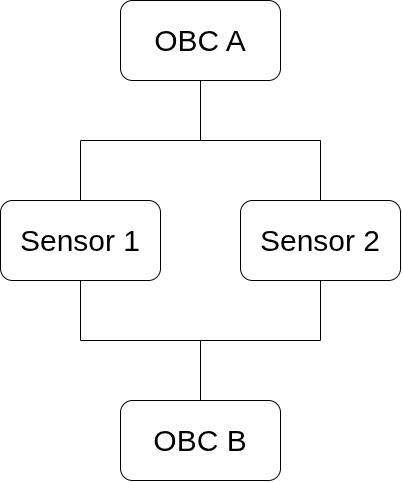

The diagram above was exported from draw.io. Its source (the exported page's mxGraphModel, read from the mxfile embedded in the PNG):
<mxGraphModel dx="1043" dy="739" grid="1" gridSize="10" guides="1" tooltips="1" connect="1" arrows="1" fold="1" page="1" pageScale="1" pageWidth="850" pageHeight="1100" math="0" shadow="0">
  <root>
    <mxCell id="0" />
    <mxCell id="1" parent="0" />
    <mxCell id="ENe4kxzpVzU8XauPL1VN-1" parent="1" style="rounded=1;whiteSpace=wrap;html=1;roundedPerimeter=1;" value="&lt;span style=&quot;font-size: 30px;&quot;&gt;OBC B&lt;/span&gt;" vertex="1">
      <mxGeometry height="80" width="160" x="360" y="600" as="geometry" />
    </mxCell>
    <mxCell id="ENe4kxzpVzU8XauPL1VN-5" parent="1" style="rounded=1;whiteSpace=wrap;html=1;roundedPerimeter=1;" value="&lt;font style=&quot;font-size: 30px;&quot;&gt;OBC A&lt;/font&gt;" vertex="1">
      <mxGeometry height="80" width="160" x="360" y="200" as="geometry" />
    </mxCell>
    <mxCell id="ENe4kxzpVzU8XauPL1VN-6" parent="1" style="rounded=1;whiteSpace=wrap;html=1;roundedPerimeter=1;" value="&lt;span style=&quot;font-size: 30px;&quot;&gt;Sensor 2&lt;/span&gt;" vertex="1">
      <mxGeometry height="80" width="160" x="480" y="400" as="geometry" />
    </mxCell>
    <mxCell id="ENe4kxzpVzU8XauPL1VN-7" parent="1" style="rounded=1;whiteSpace=wrap;html=1;roundedPerimeter=1;" value="&lt;span style=&quot;font-size: 30px;&quot;&gt;Sensor 1&lt;/span&gt;" vertex="1">
      <mxGeometry height="80" width="160" x="240" y="400" as="geometry" />
    </mxCell>
    <mxCell id="ENe4kxzpVzU8XauPL1VN-8" edge="1" parent="1" source="ENe4kxzpVzU8XauPL1VN-7" style="endArrow=none;html=1;rounded=0;edgeStyle=orthogonalEdgeStyle;" target="ENe4kxzpVzU8XauPL1VN-5" value="">
      <mxGeometry height="50" relative="1" width="50" x="0.0001" as="geometry">
        <mxPoint x="400" y="470" as="sourcePoint" />
        <mxPoint x="450" y="420" as="targetPoint" />
      </mxGeometry>
    </mxCell>
    <mxCell id="ENe4kxzpVzU8XauPL1VN-9" edge="1" parent="1" source="ENe4kxzpVzU8XauPL1VN-5" style="endArrow=none;html=1;rounded=0;edgeStyle=orthogonalEdgeStyle;" target="ENe4kxzpVzU8XauPL1VN-6" value="">
      <mxGeometry height="50" relative="1" width="50" x="0.0001" as="geometry">
        <mxPoint x="600" y="490" as="sourcePoint" />
        <mxPoint x="720" y="370" as="targetPoint" />
      </mxGeometry>
    </mxCell>
    <mxCell id="ENe4kxzpVzU8XauPL1VN-10" edge="1" parent="1" source="ENe4kxzpVzU8XauPL1VN-7" style="endArrow=none;html=1;rounded=0;edgeStyle=orthogonalEdgeStyle;" target="ENe4kxzpVzU8XauPL1VN-1" value="">
      <mxGeometry height="50" relative="1" width="50" x="0.0001" as="geometry">
        <mxPoint x="540" y="660" as="sourcePoint" />
        <mxPoint x="660" y="540" as="targetPoint" />
      </mxGeometry>
    </mxCell>
    <mxCell id="ENe4kxzpVzU8XauPL1VN-11" edge="1" parent="1" source="ENe4kxzpVzU8XauPL1VN-1" style="endArrow=none;html=1;rounded=0;edgeStyle=orthogonalEdgeStyle;" target="ENe4kxzpVzU8XauPL1VN-6" value="">
      <mxGeometry height="50" relative="1" width="50" x="0.0001" as="geometry">
        <mxPoint x="630" y="670" as="sourcePoint" />
        <mxPoint x="750" y="550" as="targetPoint" />
      </mxGeometry>
    </mxCell>
  </root>
</mxGraphModel>